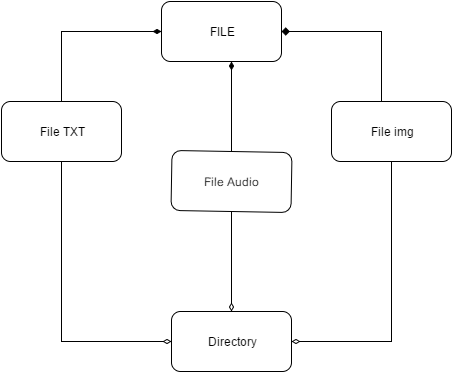

The diagram above was exported from draw.io. Its source (the exported page's mxGraphModel, read from the mxfile embedded in the PNG):
<mxGraphModel dx="818" dy="488" grid="1" gridSize="10" guides="1" tooltips="1" connect="1" arrows="1" fold="1" page="1" pageScale="1" pageWidth="826" pageHeight="1169" background="#ffffff" math="0" shadow="0">
  <root>
    <mxCell id="0" />
    <mxCell id="1" parent="0" />
    <mxCell id="1d617ee1f7cbc756-1" value="File TXT" style="rounded=1;whiteSpace=wrap;html=1;" vertex="1" parent="1">
      <mxGeometry x="90" y="160" width="120" height="60" as="geometry" />
    </mxCell>
    <mxCell id="1d617ee1f7cbc756-3" value="File Audio" style="rounded=1;whiteSpace=wrap;html=1;rotation=1;" vertex="1" parent="1">
      <mxGeometry x="260" y="210" width="120" height="60" as="geometry" />
    </mxCell>
    <mxCell id="1d617ee1f7cbc756-4" value="File img" style="rounded=1;whiteSpace=wrap;html=1;" vertex="1" parent="1">
      <mxGeometry x="420" y="160" width="120" height="60" as="geometry" />
    </mxCell>
    <mxCell id="1d617ee1f7cbc756-5" value="FILE" style="rounded=1;whiteSpace=wrap;html=1;" vertex="1" parent="1">
      <mxGeometry x="250" y="60" width="120" height="60" as="geometry" />
    </mxCell>
    <mxCell id="1d617ee1f7cbc756-6" style="edgeStyle=orthogonalEdgeStyle;rounded=0;html=1;jettySize=auto;orthogonalLoop=1;entryX=0;entryY=0.5;endArrow=diamondThin;endFill=1;" edge="1" parent="1" source="1d617ee1f7cbc756-1" target="1d617ee1f7cbc756-5">
      <mxGeometry relative="1" as="geometry">
        <mxPoint x="110" y="100" as="targetPoint" />
        <Array as="points">
          <mxPoint x="150" y="90" />
        </Array>
      </mxGeometry>
    </mxCell>
    <mxCell id="1d617ee1f7cbc756-8" style="edgeStyle=orthogonalEdgeStyle;rounded=0;html=1;jettySize=auto;orthogonalLoop=1;entryX=1;entryY=0.5;endArrow=diamond;endFill=1;" edge="1" parent="1" source="1d617ee1f7cbc756-4" target="1d617ee1f7cbc756-5">
      <mxGeometry relative="1" as="geometry">
        <mxPoint x="460" y="90" as="targetPoint" />
        <Array as="points">
          <mxPoint x="470" y="90" />
        </Array>
      </mxGeometry>
    </mxCell>
    <mxCell id="1d617ee1f7cbc756-9" style="edgeStyle=orthogonalEdgeStyle;rounded=0;html=1;entryX=0.583;entryY=1;entryPerimeter=0;jettySize=auto;orthogonalLoop=1;endArrow=diamondThin;endFill=1;" edge="1" parent="1" source="1d617ee1f7cbc756-3" target="1d617ee1f7cbc756-5">
      <mxGeometry relative="1" as="geometry" />
    </mxCell>
    <mxCell id="1d617ee1f7cbc756-10" value="Directory" style="rounded=1;whiteSpace=wrap;html=1;" vertex="1" parent="1">
      <mxGeometry x="260" y="370" width="120" height="60" as="geometry" />
    </mxCell>
    <mxCell id="1d617ee1f7cbc756-11" style="edgeStyle=orthogonalEdgeStyle;rounded=0;html=1;endArrow=diamondThin;endFill=0;jettySize=auto;orthogonalLoop=1;entryX=0;entryY=0.5;" edge="1" parent="1" source="1d617ee1f7cbc756-1" target="1d617ee1f7cbc756-10">
      <mxGeometry relative="1" as="geometry">
        <mxPoint x="150" y="400" as="targetPoint" />
        <Array as="points">
          <mxPoint x="150" y="400" />
        </Array>
      </mxGeometry>
    </mxCell>
    <mxCell id="1d617ee1f7cbc756-12" style="edgeStyle=orthogonalEdgeStyle;rounded=0;html=1;entryX=0.5;entryY=0;endArrow=diamondThin;endFill=0;jettySize=auto;orthogonalLoop=1;" edge="1" parent="1" source="1d617ee1f7cbc756-3" target="1d617ee1f7cbc756-10">
      <mxGeometry relative="1" as="geometry" />
    </mxCell>
    <mxCell id="1d617ee1f7cbc756-13" style="edgeStyle=orthogonalEdgeStyle;rounded=0;html=1;endArrow=diamondThin;endFill=0;jettySize=auto;orthogonalLoop=1;entryX=1;entryY=0.5;" edge="1" parent="1" source="1d617ee1f7cbc756-4" target="1d617ee1f7cbc756-10">
      <mxGeometry relative="1" as="geometry">
        <mxPoint x="480" y="400" as="targetPoint" />
        <Array as="points">
          <mxPoint x="480" y="400" />
        </Array>
      </mxGeometry>
    </mxCell>
  </root>
</mxGraphModel>